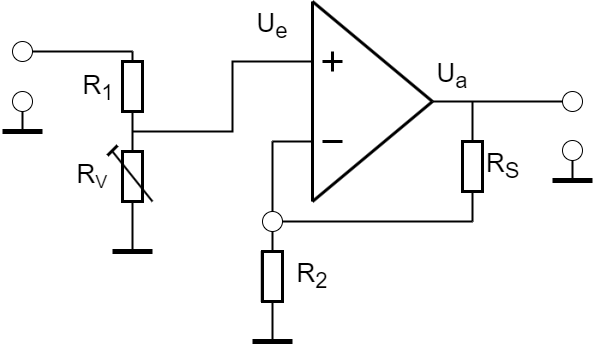

The diagram above was exported from draw.io. Its source (the exported page's mxGraphModel, read from the mxfile embedded in the PNG):
<mxGraphModel dx="1027" dy="932" grid="1" gridSize="10" guides="1" tooltips="1" connect="1" arrows="1" fold="1" page="1" pageScale="1" pageWidth="827" pageHeight="1169" background="#ffffff" math="0" shadow="0">
  <root>
    <mxCell id="0" />
    <mxCell id="1" parent="0" />
    <mxCell id="cV2qDlo_Y4dixgiNtUWV-1" value="" style="endArrow=none;html=1;rounded=0;strokeColor=#000000;strokeWidth=3;" parent="1" edge="1">
      <mxGeometry width="50" height="50" relative="1" as="geometry">
        <mxPoint x="390" y="280" as="sourcePoint" />
        <mxPoint x="390" y="80" as="targetPoint" />
      </mxGeometry>
    </mxCell>
    <mxCell id="cV2qDlo_Y4dixgiNtUWV-2" value="" style="endArrow=none;html=1;rounded=0;strokeColor=#000000;strokeWidth=3;" parent="1" edge="1">
      <mxGeometry width="50" height="50" relative="1" as="geometry">
        <mxPoint x="390" y="280" as="sourcePoint" />
        <mxPoint x="510" y="180" as="targetPoint" />
      </mxGeometry>
    </mxCell>
    <mxCell id="cV2qDlo_Y4dixgiNtUWV-3" value="" style="endArrow=none;html=1;rounded=0;strokeColor=#000000;strokeWidth=3;" parent="1" edge="1">
      <mxGeometry width="50" height="50" relative="1" as="geometry">
        <mxPoint x="390" y="80" as="sourcePoint" />
        <mxPoint x="510" y="180" as="targetPoint" />
      </mxGeometry>
    </mxCell>
    <mxCell id="cV2qDlo_Y4dixgiNtUWV-4" value="" style="endArrow=none;html=1;rounded=0;strokeColor=#000000;strokeWidth=3;" parent="1" edge="1">
      <mxGeometry width="50" height="50" relative="1" as="geometry">
        <mxPoint x="400" y="220" as="sourcePoint" />
        <mxPoint x="420" y="220" as="targetPoint" />
      </mxGeometry>
    </mxCell>
    <mxCell id="cV2qDlo_Y4dixgiNtUWV-5" value="" style="endArrow=none;html=1;rounded=0;strokeColor=#000000;strokeWidth=3;" parent="1" edge="1">
      <mxGeometry width="50" height="50" relative="1" as="geometry">
        <mxPoint x="400" y="140" as="sourcePoint" />
        <mxPoint x="420" y="140" as="targetPoint" />
      </mxGeometry>
    </mxCell>
    <mxCell id="cV2qDlo_Y4dixgiNtUWV-6" value="" style="endArrow=none;html=1;rounded=0;strokeColor=#000000;strokeWidth=3;" parent="1" edge="1">
      <mxGeometry width="50" height="50" relative="1" as="geometry">
        <mxPoint x="410" y="150" as="sourcePoint" />
        <mxPoint x="410" y="130" as="targetPoint" />
      </mxGeometry>
    </mxCell>
    <mxCell id="cV2qDlo_Y4dixgiNtUWV-8" value="" style="ellipse;whiteSpace=wrap;html=1;" parent="1" vertex="1">
      <mxGeometry x="90" y="120" width="20" height="20" as="geometry" />
    </mxCell>
    <mxCell id="cV2qDlo_Y4dixgiNtUWV-9" value="" style="ellipse;whiteSpace=wrap;html=1;" parent="1" vertex="1">
      <mxGeometry x="90" y="170" width="20" height="20" as="geometry" />
    </mxCell>
    <mxCell id="cV2qDlo_Y4dixgiNtUWV-13" value="" style="endArrow=none;html=1;rounded=0;strokeColor=#000000;strokeWidth=2;exitX=0.5;exitY=1;exitDx=0;exitDy=0;" parent="1" source="cV2qDlo_Y4dixgiNtUWV-9" edge="1">
      <mxGeometry width="50" height="50" relative="1" as="geometry">
        <mxPoint x="110" y="140" as="sourcePoint" />
        <mxPoint x="100" y="210" as="targetPoint" />
      </mxGeometry>
    </mxCell>
    <mxCell id="cV2qDlo_Y4dixgiNtUWV-14" value="" style="endArrow=none;html=1;rounded=0;strokeColor=#000000;strokeWidth=5;" parent="1" edge="1">
      <mxGeometry width="50" height="50" relative="1" as="geometry">
        <mxPoint x="120" y="210" as="sourcePoint" />
        <mxPoint x="80" y="210" as="targetPoint" />
      </mxGeometry>
    </mxCell>
    <mxCell id="cV2qDlo_Y4dixgiNtUWV-15" value="" style="endArrow=none;html=1;rounded=0;strokeColor=#000000;strokeWidth=2;" parent="1" edge="1">
      <mxGeometry width="50" height="50" relative="1" as="geometry">
        <mxPoint x="350" y="220" as="sourcePoint" />
        <mxPoint x="390" y="220" as="targetPoint" />
      </mxGeometry>
    </mxCell>
    <mxCell id="cV2qDlo_Y4dixgiNtUWV-18" value="" style="endArrow=none;html=1;rounded=0;strokeColor=#000000;strokeWidth=2;" parent="1" target="cV2qDlo_Y4dixgiNtUWV-17" edge="1">
      <mxGeometry width="50" height="50" relative="1" as="geometry">
        <mxPoint x="350" y="220" as="sourcePoint" />
        <mxPoint x="350" y="340" as="targetPoint" />
      </mxGeometry>
    </mxCell>
    <mxCell id="cV2qDlo_Y4dixgiNtUWV-17" value="" style="ellipse;whiteSpace=wrap;html=1;" parent="1" vertex="1">
      <mxGeometry x="340" y="290" width="20" height="20" as="geometry" />
    </mxCell>
    <mxCell id="cV2qDlo_Y4dixgiNtUWV-19" value="" style="endArrow=none;html=1;rounded=0;strokeColor=#000000;strokeWidth=2;exitX=0.5;exitY=1;exitDx=0;exitDy=0;" parent="1" source="cV2qDlo_Y4dixgiNtUWV-17" edge="1">
      <mxGeometry width="50" height="50" relative="1" as="geometry">
        <mxPoint x="310" y="330" as="sourcePoint" />
        <mxPoint x="350" y="330" as="targetPoint" />
      </mxGeometry>
    </mxCell>
    <mxCell id="cV2qDlo_Y4dixgiNtUWV-20" value="" style="endArrow=none;html=1;rounded=0;strokeColor=#000000;strokeWidth=5;" parent="1" edge="1">
      <mxGeometry width="50" height="50" relative="1" as="geometry">
        <mxPoint x="370" y="420" as="sourcePoint" />
        <mxPoint x="330" y="420" as="targetPoint" />
      </mxGeometry>
    </mxCell>
    <mxCell id="cV2qDlo_Y4dixgiNtUWV-21" value="" style="endArrow=none;html=1;rounded=0;strokeColor=#000000;strokeWidth=2;entryX=1;entryY=0.5;entryDx=0;entryDy=0;" parent="1" target="cV2qDlo_Y4dixgiNtUWV-17" edge="1">
      <mxGeometry width="50" height="50" relative="1" as="geometry">
        <mxPoint x="550" y="300" as="sourcePoint" />
        <mxPoint x="360" y="340" as="targetPoint" />
        <Array as="points">
          <mxPoint x="390" y="300" />
        </Array>
      </mxGeometry>
    </mxCell>
    <mxCell id="cV2qDlo_Y4dixgiNtUWV-22" value="" style="endArrow=none;html=1;rounded=0;strokeColor=#000000;strokeWidth=3;" parent="1" edge="1">
      <mxGeometry width="50" height="50" relative="1" as="geometry">
        <mxPoint x="360" y="330" as="sourcePoint" />
        <mxPoint x="340" y="330" as="targetPoint" />
      </mxGeometry>
    </mxCell>
    <mxCell id="cV2qDlo_Y4dixgiNtUWV-23" value="" style="endArrow=none;html=1;rounded=0;strokeColor=#000000;strokeWidth=3;" parent="1" edge="1">
      <mxGeometry width="50" height="50" relative="1" as="geometry">
        <mxPoint x="360" y="380" as="sourcePoint" />
        <mxPoint x="340" y="380" as="targetPoint" />
      </mxGeometry>
    </mxCell>
    <mxCell id="cV2qDlo_Y4dixgiNtUWV-24" value="" style="endArrow=none;html=1;rounded=0;strokeColor=#000000;strokeWidth=3;" parent="1" edge="1">
      <mxGeometry width="50" height="50" relative="1" as="geometry">
        <mxPoint x="360" y="330" as="sourcePoint" />
        <mxPoint x="360" y="380" as="targetPoint" />
      </mxGeometry>
    </mxCell>
    <mxCell id="cV2qDlo_Y4dixgiNtUWV-25" value="" style="endArrow=none;html=1;rounded=0;strokeColor=#000000;strokeWidth=3;" parent="1" edge="1">
      <mxGeometry width="50" height="50" relative="1" as="geometry">
        <mxPoint x="340" y="330" as="sourcePoint" />
        <mxPoint x="340" y="380" as="targetPoint" />
      </mxGeometry>
    </mxCell>
    <mxCell id="cV2qDlo_Y4dixgiNtUWV-26" value="" style="endArrow=none;html=1;rounded=0;strokeColor=#000000;strokeWidth=2;" parent="1" edge="1">
      <mxGeometry width="50" height="50" relative="1" as="geometry">
        <mxPoint x="350" y="420" as="sourcePoint" />
        <mxPoint x="350" y="380" as="targetPoint" />
      </mxGeometry>
    </mxCell>
    <mxCell id="cV2qDlo_Y4dixgiNtUWV-31" value="" style="endArrow=none;html=1;rounded=0;strokeColor=#000000;strokeWidth=3;" parent="1" edge="1">
      <mxGeometry width="50" height="50" relative="1" as="geometry">
        <mxPoint x="560" y="220" as="sourcePoint" />
        <mxPoint x="540" y="220" as="targetPoint" />
      </mxGeometry>
    </mxCell>
    <mxCell id="cV2qDlo_Y4dixgiNtUWV-32" value="" style="endArrow=none;html=1;rounded=0;strokeColor=#000000;strokeWidth=3;" parent="1" edge="1">
      <mxGeometry width="50" height="50" relative="1" as="geometry">
        <mxPoint x="560" y="270" as="sourcePoint" />
        <mxPoint x="540" y="270" as="targetPoint" />
      </mxGeometry>
    </mxCell>
    <mxCell id="cV2qDlo_Y4dixgiNtUWV-33" value="" style="endArrow=none;html=1;rounded=0;strokeColor=#000000;strokeWidth=3;" parent="1" edge="1">
      <mxGeometry width="50" height="50" relative="1" as="geometry">
        <mxPoint x="560" y="220" as="sourcePoint" />
        <mxPoint x="560" y="270" as="targetPoint" />
      </mxGeometry>
    </mxCell>
    <mxCell id="cV2qDlo_Y4dixgiNtUWV-34" value="" style="endArrow=none;html=1;rounded=0;strokeColor=#000000;strokeWidth=3;" parent="1" edge="1">
      <mxGeometry width="50" height="50" relative="1" as="geometry">
        <mxPoint x="540" y="220" as="sourcePoint" />
        <mxPoint x="540" y="270" as="targetPoint" />
      </mxGeometry>
    </mxCell>
    <mxCell id="cV2qDlo_Y4dixgiNtUWV-35" value="" style="endArrow=none;html=1;rounded=0;strokeColor=#000000;strokeWidth=2;" parent="1" edge="1">
      <mxGeometry width="50" height="50" relative="1" as="geometry">
        <mxPoint x="550" y="300" as="sourcePoint" />
        <mxPoint x="550" y="270" as="targetPoint" />
        <Array as="points" />
      </mxGeometry>
    </mxCell>
    <mxCell id="cV2qDlo_Y4dixgiNtUWV-36" value="" style="endArrow=none;html=1;rounded=0;strokeColor=#000000;strokeWidth=2;" parent="1" edge="1">
      <mxGeometry width="50" height="50" relative="1" as="geometry">
        <mxPoint x="550" y="220" as="sourcePoint" />
        <mxPoint x="550" y="180" as="targetPoint" />
        <Array as="points" />
      </mxGeometry>
    </mxCell>
    <mxCell id="cV2qDlo_Y4dixgiNtUWV-46" value="&lt;font color=&quot;#000000&quot; style=&quot;font-size: 26px;&quot;&gt;U&lt;sub&gt;e&lt;/sub&gt;&lt;/font&gt;" style="text;html=1;strokeColor=none;fillColor=none;align=center;verticalAlign=middle;whiteSpace=wrap;rounded=0;" parent="1" vertex="1">
      <mxGeometry x="320" y="90" width="60" height="30" as="geometry" />
    </mxCell>
    <mxCell id="cV2qDlo_Y4dixgiNtUWV-48" value="&lt;font color=&quot;#000000&quot;&gt;&lt;span style=&quot;font-size: 26px;&quot;&gt;R&lt;sub&gt;S&lt;/sub&gt;&lt;/span&gt;&lt;/font&gt;" style="text;html=1;strokeColor=none;fillColor=none;align=center;verticalAlign=middle;whiteSpace=wrap;rounded=0;" parent="1" vertex="1">
      <mxGeometry x="551" y="230" width="59" height="30" as="geometry" />
    </mxCell>
    <mxCell id="cV2qDlo_Y4dixgiNtUWV-49" value="&lt;font color=&quot;#000000&quot;&gt;&lt;span style=&quot;font-size: 26px;&quot;&gt;R&lt;sub&gt;2&lt;/sub&gt;&lt;/span&gt;&lt;/font&gt;" style="text;html=1;strokeColor=none;fillColor=none;align=center;verticalAlign=middle;whiteSpace=wrap;rounded=0;" parent="1" vertex="1">
      <mxGeometry x="360" y="340" width="60" height="30" as="geometry" />
    </mxCell>
    <mxCell id="d4HvwlVIxSSw1OglY25--16" value="" style="endArrow=none;html=1;rounded=0;strokeColor=#000000;strokeWidth=2;" parent="1" edge="1">
      <mxGeometry width="50" height="50" relative="1" as="geometry">
        <mxPoint x="650" y="180" as="sourcePoint" />
        <mxPoint x="510" y="180" as="targetPoint" />
        <Array as="points" />
      </mxGeometry>
    </mxCell>
    <mxCell id="d4HvwlVIxSSw1OglY25--23" value="" style="endArrow=none;html=1;rounded=0;strokeColor=#000000;strokeWidth=3;" parent="1" edge="1">
      <mxGeometry width="50" height="50" relative="1" as="geometry">
        <mxPoint x="359.77" y="379.89" as="sourcePoint" />
        <mxPoint x="339.77" y="379.89" as="targetPoint" />
      </mxGeometry>
    </mxCell>
    <mxCell id="d4HvwlVIxSSw1OglY25--24" value="" style="endArrow=none;html=1;rounded=0;strokeColor=#000000;strokeWidth=3;" parent="1" edge="1">
      <mxGeometry width="50" height="50" relative="1" as="geometry">
        <mxPoint x="359.77" y="329.89" as="sourcePoint" />
        <mxPoint x="359.77" y="379.89" as="targetPoint" />
      </mxGeometry>
    </mxCell>
    <mxCell id="d4HvwlVIxSSw1OglY25--25" value="" style="endArrow=none;html=1;rounded=0;strokeColor=#000000;strokeWidth=3;" parent="1" edge="1">
      <mxGeometry width="50" height="50" relative="1" as="geometry">
        <mxPoint x="339.77" y="329.89" as="sourcePoint" />
        <mxPoint x="339.77" y="379.89" as="targetPoint" />
      </mxGeometry>
    </mxCell>
    <mxCell id="ELqVEmh_M_uCPs8Rlk-R-1" value="&lt;font color=&quot;#000000&quot; style=&quot;font-size: 26px;&quot;&gt;U&lt;sub&gt;a&lt;/sub&gt;&lt;/font&gt;" style="text;html=1;strokeColor=none;fillColor=none;align=center;verticalAlign=middle;whiteSpace=wrap;rounded=0;" parent="1" vertex="1">
      <mxGeometry x="500" y="140" width="60" height="30" as="geometry" />
    </mxCell>
    <mxCell id="ELqVEmh_M_uCPs8Rlk-R-6" value="" style="ellipse;whiteSpace=wrap;html=1;" parent="1" vertex="1">
      <mxGeometry x="640" y="219" width="20" height="20" as="geometry" />
    </mxCell>
    <mxCell id="ELqVEmh_M_uCPs8Rlk-R-7" value="" style="endArrow=none;html=1;rounded=0;strokeColor=#000000;strokeWidth=2;exitX=0.5;exitY=1;exitDx=0;exitDy=0;" parent="1" source="ELqVEmh_M_uCPs8Rlk-R-6" edge="1">
      <mxGeometry width="50" height="50" relative="1" as="geometry">
        <mxPoint x="660" y="189" as="sourcePoint" />
        <mxPoint x="650" y="259" as="targetPoint" />
      </mxGeometry>
    </mxCell>
    <mxCell id="ELqVEmh_M_uCPs8Rlk-R-8" value="" style="endArrow=none;html=1;rounded=0;strokeColor=#000000;strokeWidth=5;" parent="1" edge="1">
      <mxGeometry width="50" height="50" relative="1" as="geometry">
        <mxPoint x="670" y="259" as="sourcePoint" />
        <mxPoint x="630" y="259" as="targetPoint" />
      </mxGeometry>
    </mxCell>
    <mxCell id="ELqVEmh_M_uCPs8Rlk-R-9" value="" style="ellipse;whiteSpace=wrap;html=1;" parent="1" vertex="1">
      <mxGeometry x="640" y="170" width="20" height="20" as="geometry" />
    </mxCell>
    <mxCell id="ELqVEmh_M_uCPs8Rlk-R-32" value="" style="rounded=0;whiteSpace=wrap;html=1;strokeWidth=3;" parent="1" vertex="1">
      <mxGeometry x="340" y="330" width="20" height="50" as="geometry" />
    </mxCell>
    <mxCell id="ELqVEmh_M_uCPs8Rlk-R-36" value="" style="endArrow=none;html=1;rounded=0;strokeColor=#000000;strokeWidth=2;" parent="1" edge="1">
      <mxGeometry width="50" height="50" relative="1" as="geometry">
        <mxPoint x="210" y="280" as="sourcePoint" />
        <mxPoint x="210" y="330" as="targetPoint" />
      </mxGeometry>
    </mxCell>
    <mxCell id="ELqVEmh_M_uCPs8Rlk-R-37" value="" style="endArrow=none;html=1;rounded=0;strokeColor=#000000;strokeWidth=5;" parent="1" edge="1">
      <mxGeometry width="50" height="50" relative="1" as="geometry">
        <mxPoint x="230" y="330" as="sourcePoint" />
        <mxPoint x="190" y="330" as="targetPoint" />
      </mxGeometry>
    </mxCell>
    <mxCell id="ELqVEmh_M_uCPs8Rlk-R-42" value="&lt;font color=&quot;#000000&quot;&gt;&lt;span style=&quot;font-size: 26px;&quot;&gt;R&lt;/span&gt;&lt;span style=&quot;font-size: 21.6667px;&quot;&gt;&lt;sub&gt;V&lt;/sub&gt;&lt;/span&gt;&lt;/font&gt;" style="text;html=1;strokeColor=none;fillColor=none;align=center;verticalAlign=middle;whiteSpace=wrap;rounded=0;" parent="1" vertex="1">
      <mxGeometry x="140" y="240" width="60" height="30" as="geometry" />
    </mxCell>
    <mxCell id="5SAB9TRwqsLqz7LpARWd-1" value="" style="rounded=0;whiteSpace=wrap;html=1;strokeWidth=3;" vertex="1" parent="1">
      <mxGeometry x="540" y="220" width="20" height="50" as="geometry" />
    </mxCell>
    <mxCell id="5SAB9TRwqsLqz7LpARWd-2" value="" style="rounded=0;whiteSpace=wrap;html=1;strokeWidth=3;" vertex="1" parent="1">
      <mxGeometry x="200" y="140" width="20" height="50" as="geometry" />
    </mxCell>
    <mxCell id="5SAB9TRwqsLqz7LpARWd-3" value="" style="rounded=0;whiteSpace=wrap;html=1;strokeWidth=3;" vertex="1" parent="1">
      <mxGeometry x="200" y="230" width="20" height="50" as="geometry" />
    </mxCell>
    <mxCell id="5SAB9TRwqsLqz7LpARWd-4" value="" style="endArrow=none;html=1;rounded=0;strokeWidth=2;" edge="1" parent="1">
      <mxGeometry width="50" height="50" relative="1" as="geometry">
        <mxPoint x="230" y="280" as="sourcePoint" />
        <mxPoint x="190" y="230" as="targetPoint" />
      </mxGeometry>
    </mxCell>
    <mxCell id="5SAB9TRwqsLqz7LpARWd-5" value="" style="endArrow=none;html=1;rounded=0;strokeWidth=3;" edge="1" parent="1">
      <mxGeometry width="50" height="50" relative="1" as="geometry">
        <mxPoint x="195" y="224" as="sourcePoint" />
        <mxPoint x="185" y="234" as="targetPoint" />
      </mxGeometry>
    </mxCell>
    <mxCell id="5SAB9TRwqsLqz7LpARWd-6" value="" style="endArrow=none;html=1;rounded=0;strokeColor=#000000;strokeWidth=2;exitX=1;exitY=0.5;exitDx=0;exitDy=0;" edge="1" parent="1" source="cV2qDlo_Y4dixgiNtUWV-8">
      <mxGeometry width="50" height="50" relative="1" as="geometry">
        <mxPoint x="360" y="230" as="sourcePoint" />
        <mxPoint x="210" y="130" as="targetPoint" />
      </mxGeometry>
    </mxCell>
    <mxCell id="5SAB9TRwqsLqz7LpARWd-7" value="" style="endArrow=none;html=1;rounded=0;strokeColor=#000000;strokeWidth=2;exitX=0.5;exitY=0;exitDx=0;exitDy=0;entryX=0.5;entryY=1;entryDx=0;entryDy=0;" edge="1" parent="1" source="5SAB9TRwqsLqz7LpARWd-3" target="5SAB9TRwqsLqz7LpARWd-2">
      <mxGeometry width="50" height="50" relative="1" as="geometry">
        <mxPoint x="120" y="140" as="sourcePoint" />
        <mxPoint x="220" y="140" as="targetPoint" />
        <Array as="points">
          <mxPoint x="210" y="210" />
        </Array>
      </mxGeometry>
    </mxCell>
    <mxCell id="5SAB9TRwqsLqz7LpARWd-8" value="" style="endArrow=none;html=1;rounded=0;strokeColor=#000000;strokeWidth=2;" edge="1" parent="1">
      <mxGeometry width="50" height="50" relative="1" as="geometry">
        <mxPoint x="210" y="140" as="sourcePoint" />
        <mxPoint x="210" y="130" as="targetPoint" />
      </mxGeometry>
    </mxCell>
    <mxCell id="5SAB9TRwqsLqz7LpARWd-9" value="" style="endArrow=none;html=1;rounded=0;strokeColor=#000000;strokeWidth=2;" edge="1" parent="1">
      <mxGeometry width="50" height="50" relative="1" as="geometry">
        <mxPoint x="220" y="150" as="sourcePoint" />
        <mxPoint x="220" y="140" as="targetPoint" />
      </mxGeometry>
    </mxCell>
    <mxCell id="5SAB9TRwqsLqz7LpARWd-10" value="" style="endArrow=none;html=1;rounded=0;strokeColor=#000000;strokeWidth=2;" edge="1" parent="1">
      <mxGeometry width="50" height="50" relative="1" as="geometry">
        <mxPoint x="210" y="210" as="sourcePoint" />
        <mxPoint x="390" y="140" as="targetPoint" />
        <Array as="points">
          <mxPoint x="310" y="210" />
          <mxPoint x="310" y="140" />
        </Array>
      </mxGeometry>
    </mxCell>
    <mxCell id="5SAB9TRwqsLqz7LpARWd-11" value="&lt;font color=&quot;#000000&quot;&gt;&lt;span style=&quot;font-size: 26px;&quot;&gt;R&lt;sub&gt;1&lt;/sub&gt;&lt;/span&gt;&lt;/font&gt;" style="text;html=1;strokeColor=none;fillColor=none;align=center;verticalAlign=middle;whiteSpace=wrap;rounded=0;" vertex="1" parent="1">
      <mxGeometry x="146" y="152" width="60" height="30" as="geometry" />
    </mxCell>
  </root>
</mxGraphModel>